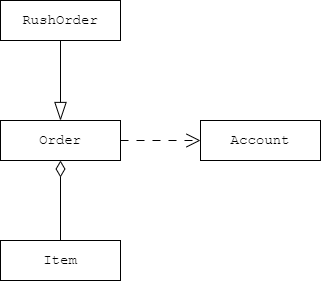

The diagram above was exported from draw.io. Its source (the exported page's mxGraphModel, read from the mxfile embedded in the PNG):
<mxGraphModel dx="1434" dy="737" grid="1" gridSize="10" guides="1" tooltips="1" connect="1" arrows="1" fold="1" page="1" pageScale="1" pageWidth="827" pageHeight="1169" background="#ffffff" math="0" shadow="0">
  <root>
    <mxCell id="0" />
    <mxCell id="1" parent="0" />
    <mxCell id="bbaJ9S7KeaoJJZkADWGA-1" value="&lt;font style=&quot;font-size: 14px;&quot; face=&quot;Courier New&quot;&gt;Order&lt;/font&gt;" style="html=1;whiteSpace=wrap;" parent="1" vertex="1">
      <mxGeometry x="160" y="280" width="120" height="40" as="geometry" />
    </mxCell>
    <mxCell id="bbaJ9S7KeaoJJZkADWGA-2" value="&lt;font style=&quot;font-size: 14px;&quot; face=&quot;Courier New&quot;&gt;RushOrder&lt;/font&gt;" style="html=1;whiteSpace=wrap;" parent="1" vertex="1">
      <mxGeometry x="160" y="160" width="120" height="40" as="geometry" />
    </mxCell>
    <mxCell id="bbaJ9S7KeaoJJZkADWGA-3" value="" style="endArrow=blockThin;endSize=16;endFill=0;html=1;rounded=0;" parent="1" source="bbaJ9S7KeaoJJZkADWGA-2" target="bbaJ9S7KeaoJJZkADWGA-1" edge="1">
      <mxGeometry width="160" relative="1" as="geometry">
        <mxPoint x="290" y="210" as="sourcePoint" />
        <mxPoint x="450" y="210" as="targetPoint" />
      </mxGeometry>
    </mxCell>
    <mxCell id="bbaJ9S7KeaoJJZkADWGA-4" value="&lt;font style=&quot;font-size: 14px;&quot; face=&quot;Courier New&quot;&gt;Item&lt;/font&gt;" style="html=1;whiteSpace=wrap;" parent="1" vertex="1">
      <mxGeometry x="160" y="400" width="120" height="40" as="geometry" />
    </mxCell>
    <mxCell id="bbaJ9S7KeaoJJZkADWGA-5" value="" style="endArrow=none;html=1;endSize=12;startArrow=diamondThin;startSize=14;startFill=0;edgeStyle=orthogonalEdgeStyle;align=left;verticalAlign=bottom;rounded=0;endFill=0;" parent="1" source="bbaJ9S7KeaoJJZkADWGA-1" target="bbaJ9S7KeaoJJZkADWGA-4" edge="1">
      <mxGeometry x="-1" y="3" relative="1" as="geometry">
        <mxPoint x="360" y="340" as="sourcePoint" />
        <mxPoint x="390" y="540" as="targetPoint" />
      </mxGeometry>
    </mxCell>
    <mxCell id="bbaJ9S7KeaoJJZkADWGA-7" value="&lt;font style=&quot;font-size: 14px;&quot; face=&quot;Courier New&quot;&gt;Account&lt;/font&gt;" style="html=1;whiteSpace=wrap;" parent="1" vertex="1">
      <mxGeometry x="360" y="280" width="120" height="40" as="geometry" />
    </mxCell>
    <mxCell id="bbaJ9S7KeaoJJZkADWGA-8" value="" style="endArrow=open;endSize=12;dashed=1;html=1;rounded=0;dashPattern=8 8;" parent="1" source="bbaJ9S7KeaoJJZkADWGA-1" target="bbaJ9S7KeaoJJZkADWGA-7" edge="1">
      <mxGeometry width="160" relative="1" as="geometry">
        <mxPoint x="310" y="380" as="sourcePoint" />
        <mxPoint x="470" y="380" as="targetPoint" />
      </mxGeometry>
    </mxCell>
  </root>
</mxGraphModel>